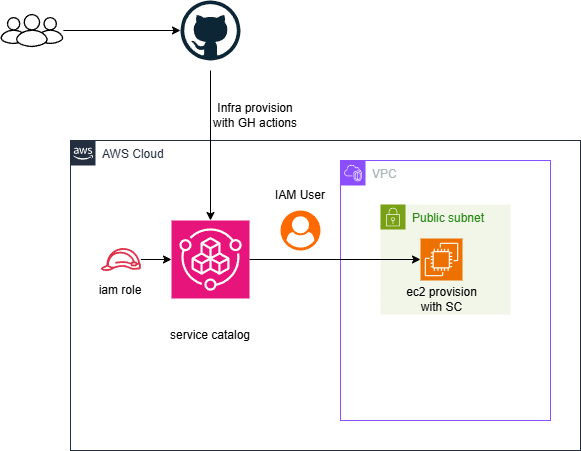

The diagram above was exported from draw.io. Its source (the exported page's mxGraphModel, read from the mxfile embedded in the PNG):
<mxGraphModel dx="909" dy="398" grid="1" gridSize="10" guides="1" tooltips="1" connect="1" arrows="1" fold="1" page="1" pageScale="1" pageWidth="850" pageHeight="1100" math="0" shadow="0">
  <root>
    <mxCell id="0" />
    <mxCell id="1" parent="0" />
    <mxCell id="WB2bdjvSfxStxlEtaME6-1" value="AWS Cloud" style="points=[[0,0],[0.25,0],[0.5,0],[0.75,0],[1,0],[1,0.25],[1,0.5],[1,0.75],[1,1],[0.75,1],[0.5,1],[0.25,1],[0,1],[0,0.75],[0,0.5],[0,0.25]];outlineConnect=0;gradientColor=none;html=1;whiteSpace=wrap;fontSize=12;fontStyle=0;container=1;pointerEvents=0;collapsible=0;recursiveResize=0;shape=mxgraph.aws4.group;grIcon=mxgraph.aws4.group_aws_cloud_alt;strokeColor=#232F3E;fillColor=none;verticalAlign=top;align=left;spacingLeft=30;fontColor=#232F3E;dashed=0;" parent="1" vertex="1">
      <mxGeometry x="150" y="190" width="510" height="310" as="geometry" />
    </mxCell>
    <mxCell id="WB2bdjvSfxStxlEtaME6-3" value="" style="sketch=0;points=[[0,0,0],[0.25,0,0],[0.5,0,0],[0.75,0,0],[1,0,0],[0,1,0],[0.25,1,0],[0.5,1,0],[0.75,1,0],[1,1,0],[0,0.25,0],[0,0.5,0],[0,0.75,0],[1,0.25,0],[1,0.5,0],[1,0.75,0]];points=[[0,0,0],[0.25,0,0],[0.5,0,0],[0.75,0,0],[1,0,0],[0,1,0],[0.25,1,0],[0.5,1,0],[0.75,1,0],[1,1,0],[0,0.25,0],[0,0.5,0],[0,0.75,0],[1,0.25,0],[1,0.5,0],[1,0.75,0]];outlineConnect=0;fontColor=#232F3E;fillColor=#E7157B;strokeColor=#ffffff;dashed=0;verticalLabelPosition=bottom;verticalAlign=top;align=center;html=1;fontSize=12;fontStyle=0;aspect=fixed;shape=mxgraph.aws4.resourceIcon;resIcon=mxgraph.aws4.service_catalog;" parent="WB2bdjvSfxStxlEtaME6-1" vertex="1">
      <mxGeometry x="101" y="80" width="78" height="78" as="geometry" />
    </mxCell>
    <mxCell id="WB2bdjvSfxStxlEtaME6-9" value="VPC" style="points=[[0,0],[0.25,0],[0.5,0],[0.75,0],[1,0],[1,0.25],[1,0.5],[1,0.75],[1,1],[0.75,1],[0.5,1],[0.25,1],[0,1],[0,0.75],[0,0.5],[0,0.25]];outlineConnect=0;gradientColor=none;html=1;whiteSpace=wrap;fontSize=12;fontStyle=0;container=1;pointerEvents=0;collapsible=0;recursiveResize=0;shape=mxgraph.aws4.group;grIcon=mxgraph.aws4.group_vpc2;strokeColor=#8C4FFF;fillColor=none;verticalAlign=top;align=left;spacingLeft=30;fontColor=#AAB7B8;dashed=0;" parent="WB2bdjvSfxStxlEtaME6-1" vertex="1">
      <mxGeometry x="270" y="20" width="210" height="260" as="geometry" />
    </mxCell>
    <mxCell id="WB2bdjvSfxStxlEtaME6-10" value="Public subnet" style="points=[[0,0],[0.25,0],[0.5,0],[0.75,0],[1,0],[1,0.25],[1,0.5],[1,0.75],[1,1],[0.75,1],[0.5,1],[0.25,1],[0,1],[0,0.75],[0,0.5],[0,0.25]];outlineConnect=0;gradientColor=none;html=1;whiteSpace=wrap;fontSize=12;fontStyle=0;container=1;pointerEvents=0;collapsible=0;recursiveResize=0;shape=mxgraph.aws4.group;grIcon=mxgraph.aws4.group_security_group;grStroke=0;strokeColor=#7AA116;fillColor=#F2F6E8;verticalAlign=top;align=left;spacingLeft=30;fontColor=#248814;dashed=0;" parent="WB2bdjvSfxStxlEtaME6-9" vertex="1">
      <mxGeometry x="40" y="44" width="130" height="110" as="geometry" />
    </mxCell>
    <mxCell id="WB2bdjvSfxStxlEtaME6-11" value="" style="sketch=0;points=[[0,0,0],[0.25,0,0],[0.5,0,0],[0.75,0,0],[1,0,0],[0,1,0],[0.25,1,0],[0.5,1,0],[0.75,1,0],[1,1,0],[0,0.25,0],[0,0.5,0],[0,0.75,0],[1,0.25,0],[1,0.5,0],[1,0.75,0]];outlineConnect=0;fontColor=#232F3E;fillColor=#ED7100;strokeColor=#ffffff;dashed=0;verticalLabelPosition=bottom;verticalAlign=top;align=center;html=1;fontSize=12;fontStyle=0;aspect=fixed;shape=mxgraph.aws4.resourceIcon;resIcon=mxgraph.aws4.ec2;" parent="WB2bdjvSfxStxlEtaME6-10" vertex="1">
      <mxGeometry x="40" y="34" width="42" height="42" as="geometry" />
    </mxCell>
    <mxCell id="PeqqAMYibl9Fhycwp7mu-3" value="ec2 provision with SC" style="text;html=1;align=center;verticalAlign=middle;whiteSpace=wrap;rounded=0;" vertex="1" parent="WB2bdjvSfxStxlEtaME6-10">
      <mxGeometry x="21.5" y="80" width="79" height="30" as="geometry" />
    </mxCell>
    <mxCell id="WB2bdjvSfxStxlEtaME6-12" value="" style="endArrow=classic;html=1;rounded=0;exitX=1;exitY=0.5;exitDx=0;exitDy=0;exitPerimeter=0;entryX=0;entryY=0.5;entryDx=0;entryDy=0;entryPerimeter=0;" parent="WB2bdjvSfxStxlEtaME6-1" source="WB2bdjvSfxStxlEtaME6-3" target="WB2bdjvSfxStxlEtaME6-11" edge="1">
      <mxGeometry width="50" height="50" relative="1" as="geometry">
        <mxPoint x="250" y="140" as="sourcePoint" />
        <mxPoint x="300" y="90" as="targetPoint" />
      </mxGeometry>
    </mxCell>
    <mxCell id="WB2bdjvSfxStxlEtaME6-13" value="" style="sketch=0;outlineConnect=0;fontColor=#232F3E;gradientColor=none;fillColor=#DD344C;strokeColor=none;dashed=0;verticalLabelPosition=bottom;verticalAlign=top;align=center;html=1;fontSize=12;fontStyle=0;aspect=fixed;pointerEvents=1;shape=mxgraph.aws4.role;" parent="WB2bdjvSfxStxlEtaME6-1" vertex="1">
      <mxGeometry x="30" y="107.5" width="40.77" height="23" as="geometry" />
    </mxCell>
    <mxCell id="WB2bdjvSfxStxlEtaME6-14" value="" style="endArrow=classic;html=1;rounded=0;entryX=0;entryY=0.5;entryDx=0;entryDy=0;entryPerimeter=0;" parent="WB2bdjvSfxStxlEtaME6-1" source="WB2bdjvSfxStxlEtaME6-13" target="WB2bdjvSfxStxlEtaME6-3" edge="1">
      <mxGeometry width="50" height="50" relative="1" as="geometry">
        <mxPoint x="250" y="140" as="sourcePoint" />
        <mxPoint x="300" y="90" as="targetPoint" />
      </mxGeometry>
    </mxCell>
    <mxCell id="WB2bdjvSfxStxlEtaME6-15" value="" style="points=[];aspect=fixed;html=1;align=center;shadow=0;dashed=0;fillColor=#FF6A00;strokeColor=none;shape=mxgraph.alibaba_cloud.user;" parent="WB2bdjvSfxStxlEtaME6-1" vertex="1">
      <mxGeometry x="210" y="70" width="40" height="40" as="geometry" />
    </mxCell>
    <mxCell id="WB2bdjvSfxStxlEtaME6-16" value="IAM User" style="text;html=1;align=center;verticalAlign=middle;whiteSpace=wrap;rounded=0;" parent="WB2bdjvSfxStxlEtaME6-1" vertex="1">
      <mxGeometry x="200" y="40" width="60" height="30" as="geometry" />
    </mxCell>
    <mxCell id="WB2bdjvSfxStxlEtaME6-17" value="iam role" style="text;html=1;align=center;verticalAlign=middle;whiteSpace=wrap;rounded=0;" parent="WB2bdjvSfxStxlEtaME6-1" vertex="1">
      <mxGeometry x="20.389999999999986" y="135" width="60" height="30" as="geometry" />
    </mxCell>
    <mxCell id="WB2bdjvSfxStxlEtaME6-18" value="service catalog" style="text;html=1;align=center;verticalAlign=middle;whiteSpace=wrap;rounded=0;" parent="WB2bdjvSfxStxlEtaME6-1" vertex="1">
      <mxGeometry x="95" y="180" width="90" height="30" as="geometry" />
    </mxCell>
    <mxCell id="WB2bdjvSfxStxlEtaME6-4" value="" style="dashed=0;outlineConnect=0;html=1;align=center;labelPosition=center;verticalLabelPosition=bottom;verticalAlign=top;shape=mxgraph.weblogos.github" parent="1" vertex="1">
      <mxGeometry x="260" y="50" width="60" height="60" as="geometry" />
    </mxCell>
    <mxCell id="WB2bdjvSfxStxlEtaME6-6" value="" style="sketch=0;verticalLabelPosition=bottom;sketch=0;aspect=fixed;html=1;verticalAlign=top;strokeColor=none;fillColor=#000000;align=center;outlineConnect=0;pointerEvents=1;shape=mxgraph.citrix2.users;" parent="1" vertex="1">
      <mxGeometry x="80" y="63.39" width="62.83" height="33.22" as="geometry" />
    </mxCell>
    <mxCell id="WB2bdjvSfxStxlEtaME6-7" value="" style="endArrow=classic;html=1;rounded=0;" parent="1" source="WB2bdjvSfxStxlEtaME6-6" target="WB2bdjvSfxStxlEtaME6-4" edge="1">
      <mxGeometry width="50" height="50" relative="1" as="geometry">
        <mxPoint x="400" y="330" as="sourcePoint" />
        <mxPoint x="450" y="280" as="targetPoint" />
      </mxGeometry>
    </mxCell>
    <mxCell id="WB2bdjvSfxStxlEtaME6-8" value="" style="endArrow=classic;html=1;rounded=0;" parent="1" target="WB2bdjvSfxStxlEtaME6-3" edge="1">
      <mxGeometry width="50" height="50" relative="1" as="geometry">
        <mxPoint x="290" y="120" as="sourcePoint" />
        <mxPoint x="450" y="190" as="targetPoint" />
      </mxGeometry>
    </mxCell>
    <mxCell id="PeqqAMYibl9Fhycwp7mu-1" value="Infra provision with GH actions" style="text;html=1;align=center;verticalAlign=middle;whiteSpace=wrap;rounded=0;" vertex="1" parent="1">
      <mxGeometry x="290" y="150" width="90" height="30" as="geometry" />
    </mxCell>
  </root>
</mxGraphModel>